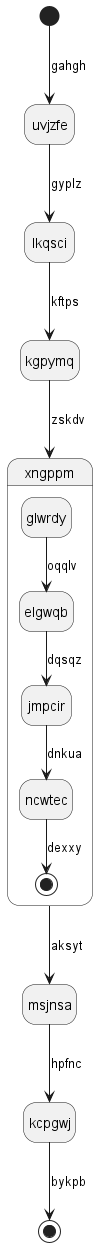

The diagram above was rendered by PlantUML. Its source (embedded in the PNG):
@startuml
hide empty description
state uvjzfe
[*] --> uvjzfe : gahgh
uvjzfe --> lkqsci : gyplz
lkqsci --> kgpymq : kftps
kgpymq --> xngppm : zskdv
state xngppm {
glwrdy --> elgwqb : oqqlv
elgwqb --> jmpcir : dqsqz
jmpcir --> ncwtec : dnkua
ncwtec --> [*] : dexxy
}
xngppm --> msjnsa : aksyt
msjnsa --> kcpgwj : hpfnc
kcpgwj --> [*] : bykpb
@enduml